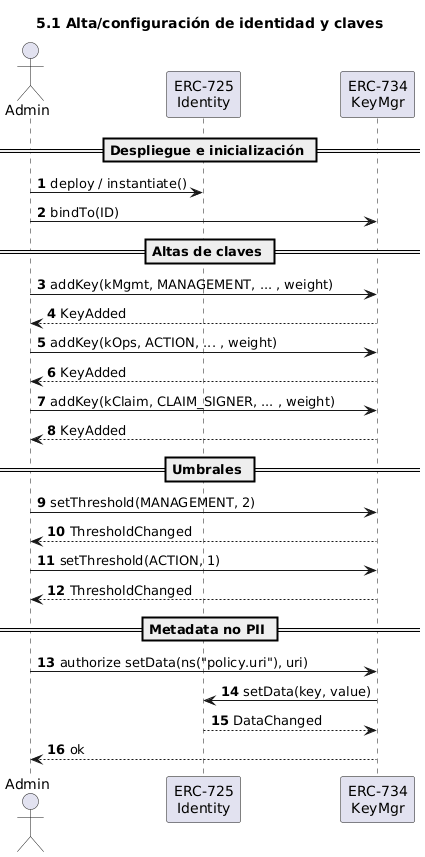

The diagram above was rendered by PlantUML. Its source (embedded in the PNG):
@startuml
title 5.1 Alta/configuración de identidad y claves
autonumber
actor Admin as A
participant "ERC-725\nIdentity" as ID
participant "ERC-734\nKeyMgr" as KM

== Despliegue e inicialización ==
A -> ID : deploy / instantiate()
A -> KM : bindTo(ID)

== Altas de claves ==
A -> KM : addKey(kMgmt, MANAGEMENT, ... , weight)
KM --> A : KeyAdded
A -> KM : addKey(kOps, ACTION, ... , weight)
KM --> A : KeyAdded
A -> KM : addKey(kClaim, CLAIM_SIGNER, ... , weight)
KM --> A : KeyAdded

== Umbrales ==
A -> KM : setThreshold(MANAGEMENT, 2)
KM --> A : ThresholdChanged
A -> KM : setThreshold(ACTION, 1)
KM --> A : ThresholdChanged

== Metadata no PII ==
A -> KM : authorize setData(ns("policy.uri"), uri)
KM -> ID : setData(key, value)
ID --> KM : DataChanged
KM --> A : ok
@enduml